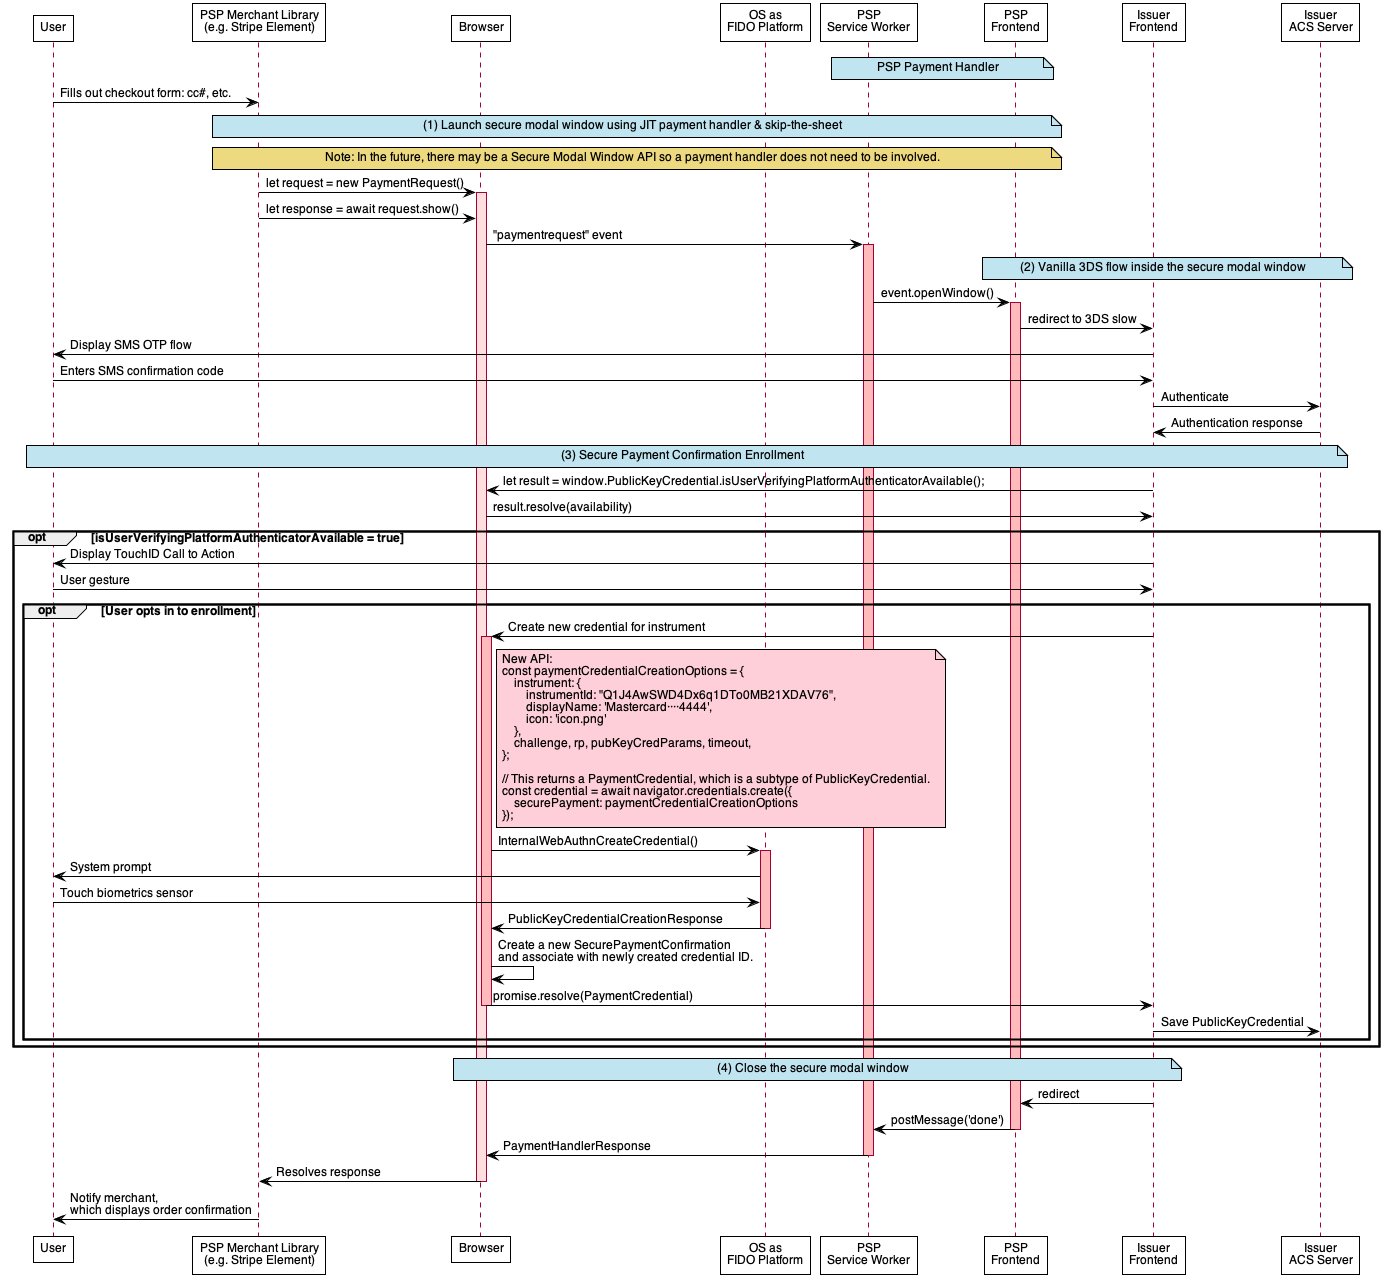

The diagram above was rendered by PlantUML. Its source (embedded in the PNG):
@startuml SecurePaymentConfirmation-Pilot-Enrollment

skinparam sequence {
    ParticipantBackgroundColor #FFFFFF
    ParticipantBorderColor #000000
    ParticipantBorderThickness 1
}
skinparam DefaultFontColor #000000
skinparam DefaultFontName "Helvetica"
skinparam DefaultFontSize 12
skinparam ArrowColor #000000
skinparam NoteBackgroundColor #C0E4F0
skinparam NoteBorderColor #000000
skinparam NoteBorderThickness 1
skinparam Shadowing false

participant User
participant "PSP Merchant Library\n(e.g. Stripe Element)" as Element
participant Browser
participant "OS as\nFIDO Platform" as Platform
participant "PSP\nService Worker" as PSP_SW
participant "PSP\nFrontend" as PSP
participant "Issuer\nFrontend" as Issuer
participant "Issuer\nACS Server" as IssuerBE

Note over PSP_SW, PSP: PSP Payment Handler

User -> Element: Fills out checkout form: cc#, etc.

Note over Element, PSP: (1) Launch secure modal window using JIT payment handler & skip-the-sheet

Note over Element, PSP #EDD980
  Note: In the future, there may be a Secure Modal Window API so a payment handler does not need to be involved.
end note

Element -> Browser: let request = new PaymentRequest()
activate Browser #FFDEDE
Element -> Browser: let response = await request.show()

Browser -> PSP_SW: "paymentrequest" event
activate PSP_SW #FFBBBB

Note over PSP, IssuerBE: (2) Vanilla 3DS flow inside the secure modal window
PSP_SW -> PSP: event.openWindow()
activate PSP #FFBBBB
PSP -> Issuer: redirect to 3DS slow
Issuer -> User: Display SMS OTP flow
User -> Issuer: Enters SMS confirmation code
Issuer -> IssuerBE: Authenticate
IssuerBE -> Issuer: Authentication response

Note over User, IssuerBE: (3) Secure Payment Confirmation Enrollment
Issuer -> Browser: let result = window.PublicKeyCredential.isUserVerifyingPlatformAuthenticatorAvailable();
Browser -> Issuer: result.resolve(availability)
opt isUserVerifyingPlatformAuthenticatorAvailable = true
Issuer -> User: Display TouchID Call to Action
User -> Issuer: User gesture

    opt User opts in to enrollment

        'Note over Browser, IssuerBE: (4) Vanilla WebAuthn credential creation
        'Issuer -> Browser: await navigator.credentials.create()
        Issuer -> Browser: Create new credential for instrument
        Note right of Browser #FFCFD9
        New API:
        const paymentCredentialCreationOptions = {
            instrument: {
                instrumentId: "Q1J4AwSWD4Dx6q1DTo0MB21XDAV76",
                displayName: 'Mastercard····4444',
                icon: 'icon.png'
            },
            challenge, rp, pubKeyCredParams, timeout,
        };

        // This returns a PaymentCredential, which is a subtype of PublicKeyCredential.
        const credential = await navigator.credentials.create({
            securePayment: paymentCredentialCreationOptions
        });
        end note

        activate Browser #FFBBBB

        Browser -> Platform: InternalWebAuthnCreateCredential()
        activate Platform #FFBBBB
        Platform -> User: System prompt
        User -> Platform: Touch biometrics sensor
        Platform -> Browser: PublicKeyCredentialCreationResponse
        deactivate Platform

        Browser -> Browser: Create a new SecurePaymentConfirmation\nand associate with newly created credential ID.
        Browser -> Issuer: promise.resolve(PaymentCredential)
        deactivate Browser
        
        Issuer -> IssuerBE: Save PublicKeyCredential

    end
end


Note over Browser, Issuer: (4) Close the secure modal window
Issuer -> PSP: redirect
PSP -> PSP_SW: postMessage('done')
deactivate PSP

PSP_SW -> Browser: PaymentHandlerResponse
deactivate PSP_SW

Browser -> Element: Resolves response
deactivate Browser

Element -> User: Notify merchant,\nwhich displays order confirmation


@enduml